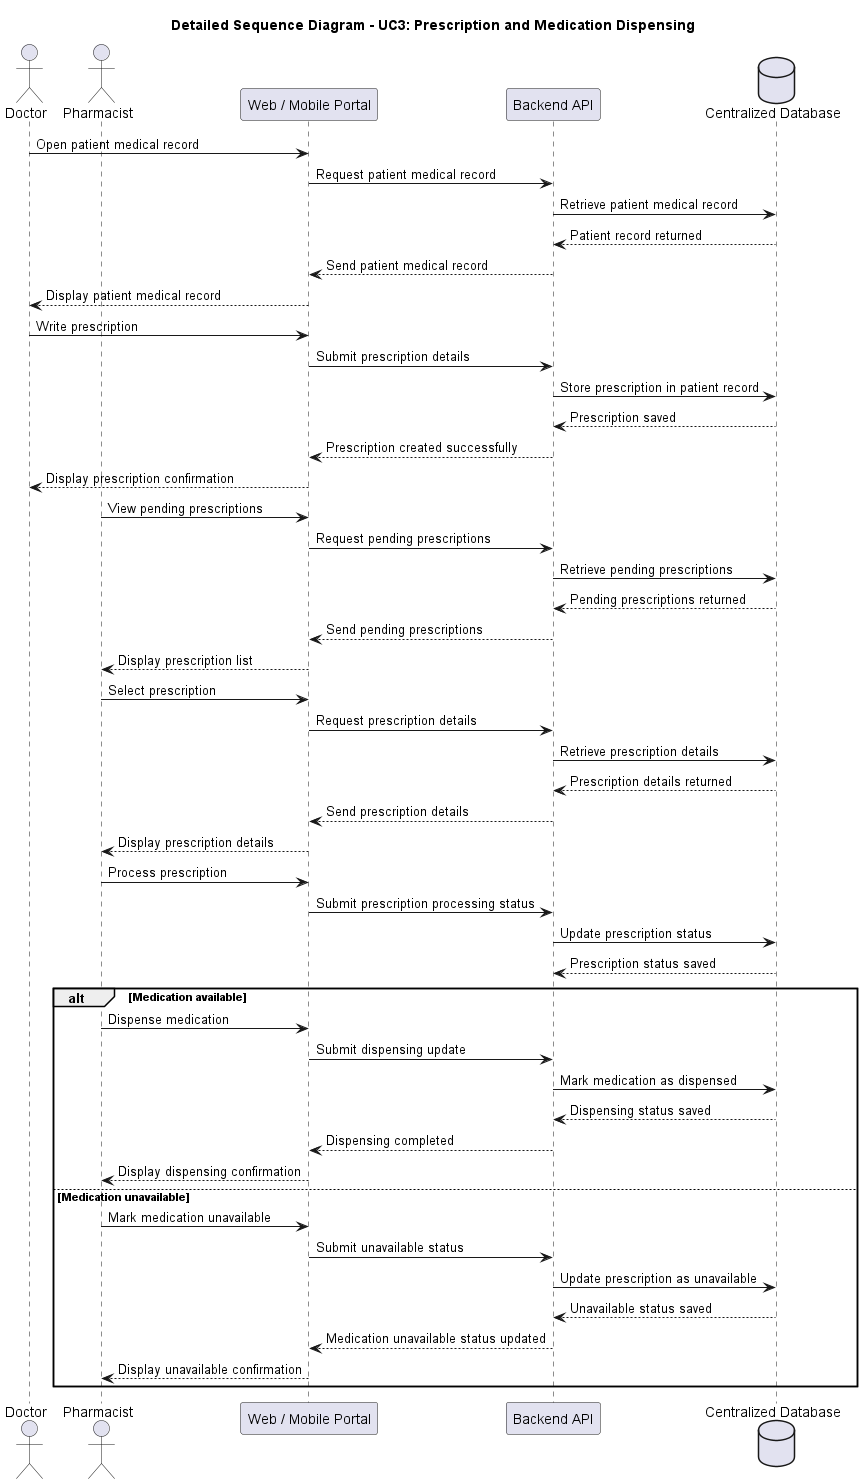

The diagram above was rendered by PlantUML. Its source (embedded in the PNG):
@startuml
title Detailed Sequence Diagram - UC3: Prescription and Medication Dispensing

actor Doctor as doctor
actor Pharmacist as pharmacist

participant "Web / Mobile Portal" as portal
participant "Backend API" as api
database "Centralized Database" as db

doctor -> portal : Open patient medical record
portal -> api : Request patient medical record

api -> db : Retrieve patient medical record
db --> api : Patient record returned

api --> portal : Send patient medical record
portal --> doctor : Display patient medical record

doctor -> portal : Write prescription
portal -> api : Submit prescription details

api -> db : Store prescription in patient record
db --> api : Prescription saved

api --> portal : Prescription created successfully
portal --> doctor : Display prescription confirmation

pharmacist -> portal : View pending prescriptions
portal -> api : Request pending prescriptions

api -> db : Retrieve pending prescriptions
db --> api : Pending prescriptions returned

api --> portal : Send pending prescriptions
portal --> pharmacist : Display prescription list

pharmacist -> portal : Select prescription
portal -> api : Request prescription details

api -> db : Retrieve prescription details
db --> api : Prescription details returned

api --> portal : Send prescription details
portal --> pharmacist : Display prescription details

pharmacist -> portal : Process prescription
portal -> api : Submit prescription processing status

api -> db : Update prescription status
db --> api : Prescription status saved

alt Medication available
    pharmacist -> portal : Dispense medication
    portal -> api : Submit dispensing update

    api -> db : Mark medication as dispensed
    db --> api : Dispensing status saved

    api --> portal : Dispensing completed
    portal --> pharmacist : Display dispensing confirmation

else Medication unavailable
    pharmacist -> portal : Mark medication unavailable
    portal -> api : Submit unavailable status

    api -> db : Update prescription as unavailable
    db --> api : Unavailable status saved

    api --> portal : Medication unavailable status updated
    portal --> pharmacist : Display unavailable confirmation
end

@enduml